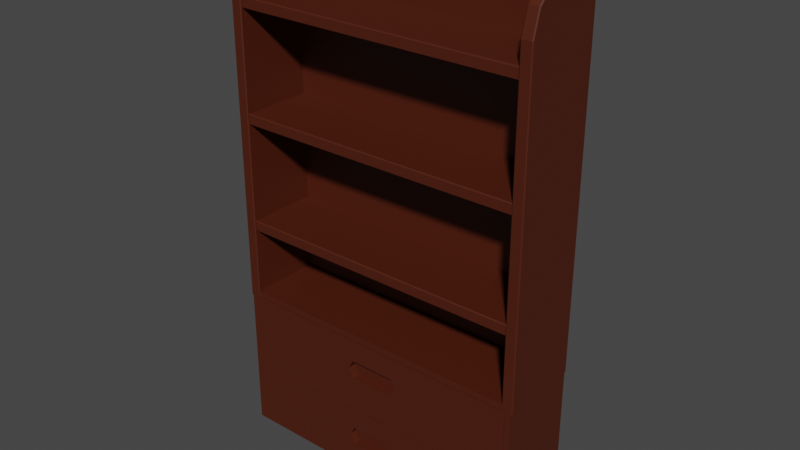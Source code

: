 # Source: SmallBookShelf1.blend  (saved by Blender 3.2.14; exported with 4.5.12 LTS)
import bpy
from mathutils import Matrix  # noqa: F401  (used for matrix-valued properties, if any)

bpy.ops.wm.read_factory_settings(use_empty=True)
scene = bpy.context.scene
scene.name = 'Scene'

# ---- collections
col_collection = bpy.data.collections.new('Collection'); scene.collection.children.link(col_collection)

# ---- materials (node trees are filled in below, after node groups)
mat_woodsmallbookshelf1 = bpy.data.materials.new('WoodSmallBookShelf1')
mat_woodsmallbookshelf1.use_transparent_shadow = False
mat_wooddrawer1_smallbookshelf1 = bpy.data.materials.new('WoodDrawer1_SmallBookShelf1')
mat_wooddrawer1_smallbookshelf1.use_transparent_shadow = False
mat_wooddrawer2_smallbookshelf1 = bpy.data.materials.new('WoodDrawer2_SmallBookShelf1')
mat_wooddrawer2_smallbookshelf1.use_transparent_shadow = False

# ---- material node trees
mat_woodsmallbookshelf1.use_nodes = True; mat_woodsmallbookshelf1.node_tree.nodes.clear()
_N = mat_woodsmallbookshelf1.node_tree.nodes; _L = mat_woodsmallbookshelf1.node_tree.links
n0 = _N.new('ShaderNodeBsdfPrincipled'); n0.name = 'Principled BSDF'; n0.location = (10, 300)
n0.distribution = 'GGX'
n0.subsurface_method = 'RANDOM_WALK_SKIN'
n0.inputs[0].default_value = (0.07421, 0.01229, 0.003035, 1.0)
n0.inputs[3].default_value = 1.45
n0.inputs[27].default_value = (0.0, 0.0, 0.0, 1.0)
n0.inputs[28].default_value = 1.0
n1 = _N.new('ShaderNodeOutputMaterial'); n1.name = 'Material Output'; n1.location = (300, 300)
_L.new(n0.outputs[0], n1.inputs[0])
n1.is_active_output = True
mat_wooddrawer1_smallbookshelf1.use_nodes = True; mat_wooddrawer1_smallbookshelf1.node_tree.nodes.clear()
_N = mat_wooddrawer1_smallbookshelf1.node_tree.nodes; _L = mat_wooddrawer1_smallbookshelf1.node_tree.links
n0 = _N.new('ShaderNodeBsdfPrincipled'); n0.name = 'Principled BSDF'; n0.location = (10, 300)
n0.distribution = 'GGX'
n0.subsurface_method = 'RANDOM_WALK_SKIN'
n0.inputs[0].default_value = (0.07421, 0.01229, 0.003035, 1.0)
n0.inputs[3].default_value = 1.45
n0.inputs[27].default_value = (0.0, 0.0, 0.0, 1.0)
n0.inputs[28].default_value = 1.0
n1 = _N.new('ShaderNodeOutputMaterial'); n1.name = 'Material Output'; n1.location = (300, 300)
_L.new(n0.outputs[0], n1.inputs[0])
n1.is_active_output = True
mat_wooddrawer2_smallbookshelf1.use_nodes = True; mat_wooddrawer2_smallbookshelf1.node_tree.nodes.clear()
_N = mat_wooddrawer2_smallbookshelf1.node_tree.nodes; _L = mat_wooddrawer2_smallbookshelf1.node_tree.links
n0 = _N.new('ShaderNodeBsdfPrincipled'); n0.name = 'Principled BSDF'; n0.location = (10, 300)
n0.distribution = 'GGX'
n0.subsurface_method = 'RANDOM_WALK_SKIN'
n0.inputs[0].default_value = (0.07421, 0.01229, 0.003035, 1.0)
n0.inputs[3].default_value = 1.45
n0.inputs[27].default_value = (0.0, 0.0, 0.0, 1.0)
n0.inputs[28].default_value = 1.0
n1 = _N.new('ShaderNodeOutputMaterial'); n1.name = 'Material Output'; n1.location = (300, 300)
_L.new(n0.outputs[0], n1.inputs[0])
n1.is_active_output = True

# ---- world
world_world = bpy.data.worlds.new('World'); scene.world = world_world
world_world.use_nodes = True; world_world.node_tree.nodes.clear()
_N = world_world.node_tree.nodes; _L = world_world.node_tree.links
n0 = _N.new('ShaderNodeOutputWorld'); n0.name = 'World Output'; n0.location = (300, 300)
n1 = _N.new('ShaderNodeBackground'); n1.name = 'Background'; n1.location = (10, 300)
n1.inputs[0].default_value = (0.05088, 0.05088, 0.05088, 1.0)
_L.new(n1.outputs[0], n0.inputs[0])
n0.is_active_output = True
world_world.color = (0.05088, 0.05088, 0.05088)
world_world.use_sun_shadow = False
world_world.sun_shadow_jitter_overblur = 0.0

# ---- meshes
me_cube = bpy.data.meshes.new('Cube')
me_cube.from_pydata([(-0.6259, -0.1462, -1.255), (-0.6259, 0.1903, -1.255), (0.6259, -0.1462, -1.255), (0.6259, 0.1903, -1.255), (-0.6259, -0.1462, -0.6302), (-0.6259, 0.1906, -0.6302), (0.6259, 0.1906, -0.6302), (0.6259, -0.1462, -0.6302), (-0.6259, 0.1903, -0.9428), (0.6259, 0.1903, -0.9428), (0.6259, -0.1462, -0.9428), (-0.6259, -0.1462, -0.9428), (-0.6259, 0.1457, -0.6302), (0.6259, 0.1457, -0.6302), (0.6012, -0.1462, -0.9167), (0.6012, -0.1462, -0.6563), (-0.6012, -0.1462, -0.6563), (-0.6012, -0.1462, -0.9167), (0.6012, -0.1462, -1.229), (0.6012, -0.1462, -0.969), (-0.6012, -0.1462, -0.969), (-0.6012, -0.1462, -1.229), (0.6012, 0.1771, -0.6563), (0.6012, 0.1771, -0.9167), (-0.6012, 0.1771, -0.9167), (-0.6012, 0.1771, -0.6563), (0.6012, 0.1771, -0.969), (0.6012, 0.1771, -1.229), (-0.6012, 0.1771, -1.229), (-0.6012, 0.1771, -0.969), (-0.6304, 0.1836, -0.3178), (0.6304, 0.1836, -0.3178), (-0.6304, 0.1836, -0.3615), (0.6304, 0.1836, -0.3615), (-0.6304, 0.1836, 0.1235), (0.6304, 0.1836, 0.1235), (-0.6304, 0.1836, 0.07974), (0.6304, 0.1836, 0.07974), (-0.6304, 0.1836, 0.5648), (0.6304, 0.1836, 0.5648), (-0.6304, 0.1836, 0.521), (0.6304, 0.1836, 0.521), (0.6259, 0.1457, 0.8418), (-0.6259, 0.1457, 0.8418), (0.6259, 0.1906, 0.8418), (-0.6259, 0.1906, 0.8418), (-0.6304, -0.1411, -0.3213), (-0.6304, -0.1375, -0.3178), (0.6304, -0.1375, -0.3178), (0.6304, -0.1411, -0.3213), (-0.6304, -0.1375, -0.3615), (-0.6304, -0.1411, -0.358), (0.6304, -0.1411, -0.358), (0.6304, -0.1375, -0.3615), (-0.6304, -0.1411, 0.12), (-0.6304, -0.1375, 0.1235), (0.6304, -0.1375, 0.1235), (0.6304, -0.1411, 0.12), (-0.6304, -0.1375, 0.07974), (-0.6304, -0.1411, 0.08327), (0.6304, -0.1411, 0.08327), (0.6304, -0.1375, 0.07974), (-0.6304, -0.1411, 0.5613), (-0.6304, -0.1375, 0.5648), (0.6304, -0.1375, 0.5648), (0.6304, -0.1411, 0.5613), (-0.6304, -0.1375, 0.521), (-0.6304, -0.1411, 0.5245), (0.6304, -0.1411, 0.5245), (0.6304, -0.1375, 0.521), (0.6326, 0.1849, 0.8387), (0.6291, 0.1884, 0.8422), (0.6326, 0.1849, -0.6545), (0.6291, 0.1884, -0.658), (0.5878, 0.1849, 0.8387), (0.5914, 0.1884, 0.8422), (0.5878, 0.1849, -0.6545), (0.5914, 0.1884, -0.658), (0.6326, -0.1449, -0.6545), (0.6291, -0.1484, -0.658), (0.5878, -0.1449, -0.6545), (0.5914, -0.1484, -0.658), (0.6326, 0.04611, 0.8387), (0.6291, 0.04564, 0.8422), (0.6326, -0.1449, 0.6502), (0.6291, -0.1484, 0.6507), (0.6326, -0.04828, 0.8134), (0.6291, -0.05011, 0.8165), (0.6326, -0.1171, 0.7446), (0.6291, -0.1202, 0.7464), (0.5878, -0.1449, 0.6502), (0.5914, -0.1484, 0.6507), (0.5878, 0.04611, 0.8387), (0.5914, 0.04564, 0.8422), (0.5878, -0.1171, 0.7446), (0.5914, -0.1202, 0.7464), (0.5878, -0.04828, 0.8134), (0.5914, -0.05011, 0.8165), (-0.6326, 0.1849, 0.8387), (-0.6291, 0.1884, 0.8422), (-0.6326, 0.1849, -0.6545), (-0.6291, 0.1884, -0.658), (-0.5878, 0.1849, 0.8387), (-0.5914, 0.1884, 0.8422), (-0.5878, 0.1849, -0.6545), (-0.5914, 0.1884, -0.658), (-0.6326, -0.1449, -0.6545), (-0.6291, -0.1484, -0.658), (-0.5878, -0.1449, -0.6545), (-0.5914, -0.1484, -0.658), (-0.6326, 0.04611, 0.8387), (-0.6291, 0.04564, 0.8422), (-0.6326, -0.1449, 0.6502), (-0.6291, -0.1484, 0.6507), (-0.6326, -0.04828, 0.8134), (-0.6291, -0.05011, 0.8165), (-0.6326, -0.1171, 0.7446), (-0.6291, -0.1202, 0.7464), (-0.5878, -0.1449, 0.6502), (-0.5914, -0.1484, 0.6507), (-0.5878, 0.04611, 0.8387), (-0.5914, 0.04564, 0.8422), (-0.5878, -0.1171, 0.7446), (-0.5914, -0.1202, 0.7464), (-0.5878, -0.04828, 0.8134), (-0.5914, -0.05011, 0.8165)], [], [(6, 44, 42, 13), (1, 3, 2, 0), (7, 6, 5, 4), (20, 21, 28, 29), (9, 6, 7, 10), (8, 5, 6, 9), (11, 4, 5, 8), (0, 11, 8, 1), (1, 8, 9, 3), (3, 9, 10, 2), (15, 16, 25, 22), (12, 43, 45, 5), (31, 30, 47, 48), (5, 45, 44, 6), (13, 42, 43, 12), (10, 7, 15, 14), (7, 4, 16, 15), (4, 11, 17, 16), (11, 10, 14, 17), (2, 10, 19, 18), (10, 11, 20, 19), (11, 0, 21, 20), (0, 2, 18, 21), (23, 22, 25, 24), (27, 26, 29, 28), (14, 15, 22, 23), (21, 18, 27, 28), (16, 17, 24, 25), (17, 14, 23, 24), (19, 20, 29, 26), (18, 19, 26, 27), (32, 30, 31, 33), (30, 32, 50, 51, 46, 47), (32, 33, 53, 50), (51, 52, 49, 46), (35, 34, 55, 56), (33, 31, 48, 49, 52, 53), (36, 34, 35, 37), (34, 36, 58, 59, 54, 55), (36, 37, 61, 58), (59, 60, 57, 54), (39, 38, 63, 64), (37, 35, 56, 57, 60, 61), (40, 38, 39, 41), (38, 40, 66, 67, 62, 63), (40, 41, 69, 66), (67, 68, 65, 62), (72, 70, 82, 86, 88, 84, 78), (41, 39, 64, 65, 68, 69), (71, 75, 93, 83), (77, 73, 79, 81), (74, 76, 80, 90, 94, 96, 92), (83, 93, 97, 87), (91, 81, 79, 85), (89, 95, 91, 85), (100, 106, 112, 116, 114, 110, 98), (87, 97, 95, 89), (75, 71, 73, 77), (99, 111, 121, 103), (105, 109, 107, 101), (102, 120, 124, 122, 118, 108, 104), (111, 115, 125, 121), (119, 113, 107, 109), (117, 113, 119, 123), (115, 117, 123, 125), (103, 105, 101, 99), (44, 45, 43, 42), (46, 49, 48, 47), (50, 53, 52, 51), (54, 57, 56, 55), (58, 61, 60, 59), (62, 65, 64, 63), (66, 69, 68, 67), (70, 72, 73, 71), (75, 77, 76, 74), (72, 78, 79, 73), (80, 76, 77, 81), (86, 82, 83, 87), (92, 96, 97, 93), (88, 86, 87, 89), (96, 94, 95, 97), (84, 88, 89, 85), (94, 90, 91, 95), (71, 83, 82, 70), (85, 79, 78, 84), (90, 80, 81, 91), (74, 92, 93, 75), (99, 101, 100, 98), (102, 104, 105, 103), (101, 107, 106, 100), (109, 105, 104, 108), (115, 111, 110, 114), (121, 125, 124, 120), (117, 115, 114, 116), (125, 123, 122, 124), (113, 117, 116, 112), (123, 119, 118, 122), (98, 110, 111, 99), (112, 106, 107, 113), (119, 109, 108, 118), (103, 121, 120, 102)])
_uv = me_cube.uv_layers.new(name='UVMap')
_uv.uv.foreach_set('vector', [0.0, 0.0, 0.0, 0.0, 0.0, 0.0, 0.0, 0.0, 0.125, 0.5, 0.375, 0.5, 0.375, 0.75, 0.125, 0.75, 0.0, 0.0, 0.0, 0.0, 0.0, 0.0, 0.0, 0.0, 0.4094, 0.9951, 0.3781, 0.9951, 0.3781, 0.9951, 0.4094, 0.9951, 0.4125, 0.5, 0.45, 0.5, 0.45, 0.75, 0.4125, 0.75, 0.4125, 0.25, 0.45, 0.25, 0.45, 0.5, 0.4125, 0.5, 0.4125, 0.0, 0.45, 0.0, 0.45, 0.25, 0.4125, 0.25, 0.375, 0.0, 0.4125, 0.0, 0.4125, 0.25, 0.375, 0.25, 0.375, 0.25, 0.4125, 0.25, 0.4125, 0.5, 0.375, 0.5, 0.375, 0.5, 0.4125, 0.5, 0.4125, 0.75, 0.375, 0.75, 0.4469, 0.7549, 0.4469, 0.9951, 0.4469, 0.9951, 0.4469, 0.7549, 0.0, 0.0, 0.0, 0.0, 0.0, 0.0, 0.0, 0.0, 0.625, 0.5, 0.625, 0.25, 0.625, 0.25, 0.625, 0.5, 0.45, 0.25, 0.45, 0.25, 0.45, 0.5, 0.45, 0.5, 0.0, 0.0, 0.0, 0.0, 0.0, 0.0, 0.0, 0.0, 0.4125, 0.75, 0.45, 0.75, 0.4469, 0.7549, 0.4156, 0.7549, 0.45, 0.75, 0.45, 1.0, 0.4469, 0.9951, 0.4469, 0.7549, 0.45, 1.0, 0.4125, 1.0, 0.4156, 0.9951, 0.4469, 0.9951, 0.4125, 1.0, 0.4125, 0.75, 0.4156, 0.7549, 0.4156, 0.9951, 0.375, 0.75, 0.4125, 0.75, 0.4094, 0.7549, 0.3781, 0.7549, 0.4125, 0.75, 0.4125, 1.0, 0.4094, 0.9951, 0.4094, 0.7549, 0.4125, 1.0, 0.375, 1.0, 0.3781, 0.9951, 0.4094, 0.9951, 0.375, 1.0, 0.375, 0.75, 0.3781, 0.7549, 0.3781, 0.9951, 0.4156, 0.7549, 0.4469, 0.7549, 0.4469, 0.9951, 0.4156, 0.9951, 0.3781, 0.7549, 0.4094, 0.7549, 0.4094, 0.9951, 0.3781, 0.9951, 0.4156, 0.7549, 0.4469, 0.7549, 0.4469, 0.7549, 0.4156, 0.7549, 0.3781, 0.9951, 0.3781, 0.7549, 0.3781, 0.7549, 0.3781, 0.9951, 0.4469, 0.9951, 0.4156, 0.9951, 0.4156, 0.9951, 0.4469, 0.9951, 0.4156, 0.9951, 0.4156, 0.7549, 0.4156, 0.7549, 0.4156, 0.9951, 0.4094, 0.7549, 0.4094, 0.9951, 0.4094, 0.9951, 0.4094, 0.7549, 0.3781, 0.7549, 0.4094, 0.7549, 0.4094, 0.7549, 0.3781, 0.7549, 0.45, 0.25, 0.625, 0.25, 0.625, 0.5, 0.45, 0.5, 0.625, 0.25, 0.45, 0.25, 0.45, 0.25, 0.4641, 0.25, 0.6109, 0.25, 0.625, 0.25, 0.45, 0.25, 0.45, 0.5, 0.45, 0.5, 0.45, 0.25, 0.4641, 0.25, 0.4641, 0.5, 0.6109, 0.5, 0.6109, 0.25, 0.625, 0.5, 0.625, 0.25, 0.625, 0.25, 0.625, 0.5, 0.45, 0.5, 0.625, 0.5, 0.625, 0.5, 0.6109, 0.5, 0.4641, 0.5, 0.45, 0.5, 0.45, 0.25, 0.625, 0.25, 0.625, 0.5, 0.45, 0.5, 0.625, 0.25, 0.45, 0.25, 0.45, 0.25, 0.4641, 0.25, 0.6109, 0.25, 0.625, 0.25, 0.45, 0.25, 0.45, 0.5, 0.45, 0.5, 0.45, 0.25, 0.4641, 0.25, 0.4641, 0.5, 0.6109, 0.5, 0.6109, 0.25, 0.625, 0.5, 0.625, 0.25, 0.625, 0.25, 0.625, 0.5, 0.45, 0.5, 0.625, 0.5, 0.625, 0.5, 0.6109, 0.5, 0.4641, 0.5, 0.45, 0.5, 0.45, 0.25, 0.625, 0.25, 0.625, 0.5, 0.45, 0.5, 0.625, 0.25, 0.45, 0.25, 0.45, 0.25, 0.4641, 0.25, 0.6109, 0.25, 0.625, 0.25, 0.45, 0.25, 0.45, 0.5, 0.45, 0.5, 0.45, 0.25, 0.4641, 0.25, 0.4641, 0.5, 0.6109, 0.5, 0.6109, 0.25, 0.625, 0.4994, 0.625, 0.2506, 0.625, 0.2505, 0.625, 0.2521, 0.625, 0.2662, 0.625, 0.282, 0.625, 0.4994, 0.45, 0.5, 0.625, 0.5, 0.625, 0.5, 0.6109, 0.5, 0.4641, 0.5, 0.45, 0.5, 0.6112, 0.25, 0.4638, 0.25, 0.4638, 0.25, 0.6112, 0.25, 0.4638, 0.5, 0.6112, 0.5, 0.6112, 0.5, 0.4638, 0.5, 0.45, 0.2506, 0.45, 0.4994, 0.45, 0.4994, 0.45, 0.282, 0.45, 0.2662, 0.45, 0.2521, 0.45, 0.2505, 0.6112, 0.25, 0.4638, 0.25, 0.4638, 0.2514, 0.6112, 0.2514, 0.4638, 0.2819, 0.4638, 0.5, 0.6112, 0.5, 0.6112, 0.2819, 0.6112, 0.266, 0.4638, 0.266, 0.4638, 0.2819, 0.6112, 0.2819, 0.625, 0.4994, 0.625, 0.4994, 0.625, 0.282, 0.625, 0.2662, 0.625, 0.2521, 0.625, 0.2505, 0.625, 0.2506, 0.6112, 0.2514, 0.4638, 0.2514, 0.4638, 0.266, 0.6112, 0.266, 0.4638, 0.25, 0.6112, 0.25, 0.6112, 0.5, 0.4638, 0.5, 0.6112, 0.25, 0.6112, 0.25, 0.4638, 0.25, 0.4638, 0.25, 0.4638, 0.5, 0.4638, 0.5, 0.6112, 0.5, 0.6112, 0.5, 0.45, 0.2506, 0.45, 0.2505, 0.45, 0.2521, 0.45, 0.2662, 0.45, 0.282, 0.45, 0.4994, 0.45, 0.4994, 0.6112, 0.25, 0.6112, 0.2514, 0.4638, 0.2514, 0.4638, 0.25, 0.4638, 0.2819, 0.6112, 0.2819, 0.6112, 0.5, 0.4638, 0.5, 0.6112, 0.266, 0.6112, 0.2819, 0.4638, 0.2819, 0.4638, 0.266, 0.6112, 0.2514, 0.6112, 0.266, 0.4638, 0.266, 0.4638, 0.2514, 0.4638, 0.25, 0.4638, 0.5, 0.6112, 0.5, 0.6112, 0.25, 0.0, 0.0, 0.0, 0.0, 0.0, 0.0, 0.0, 0.0, 0.6109, 0.25, 0.6109, 0.5, 0.625, 0.5, 0.625, 0.25, 0.45, 0.25, 0.45, 0.5, 0.4641, 0.5, 0.4641, 0.25, 0.6109, 0.25, 0.6109, 0.5, 0.625, 0.5, 0.625, 0.25, 0.45, 0.25, 0.45, 0.5, 0.4641, 0.5, 0.4641, 0.25, 0.6109, 0.25, 0.6109, 0.5, 0.625, 0.5, 0.625, 0.25, 0.45, 0.25, 0.45, 0.5, 0.4641, 0.5, 0.4641, 0.25, 0.625, 0.2506, 0.625, 0.4994, 0.6112, 0.5, 0.6112, 0.25, 0.4638, 0.25, 0.4638, 0.5, 0.45, 0.4994, 0.45, 0.2506, 0.625, 0.4994, 0.625, 0.4994, 0.6112, 0.5, 0.6112, 0.5, 0.45, 0.4994, 0.45, 0.4994, 0.4638, 0.5, 0.4638, 0.5, 0.625, 0.2521, 0.625, 0.2505, 0.6112, 0.25, 0.6112, 0.2514, 0.45, 0.2505, 0.45, 0.2521, 0.4638, 0.2514, 0.4638, 0.25, 0.625, 0.2662, 0.625, 0.2521, 0.6112, 0.2514, 0.6112, 0.266, 0.45, 0.2521, 0.45, 0.2662, 0.4638, 0.266, 0.4638, 0.2514, 0.625, 0.282, 0.625, 0.2662, 0.6112, 0.266, 0.6112, 0.2819, 0.45, 0.2662, 0.45, 0.282, 0.4638, 0.2819, 0.4638, 0.266, 0.6112, 0.25, 0.6112, 0.25, 0.625, 0.2505, 0.625, 0.2506, 0.6112, 0.2819, 0.6112, 0.5, 0.625, 0.4994, 0.625, 0.282, 0.45, 0.282, 0.45, 0.4994, 0.4638, 0.5, 0.4638, 0.2819, 0.45, 0.2506, 0.45, 0.2505, 0.4638, 0.25, 0.4638, 0.25, 0.6112, 0.25, 0.6112, 0.5, 0.625, 0.4994, 0.625, 0.2506, 0.45, 0.2506, 0.45, 0.4994, 0.4638, 0.5, 0.4638, 0.25, 0.6112, 0.5, 0.6112, 0.5, 0.625, 0.4994, 0.625, 0.4994, 0.4638, 0.5, 0.4638, 0.5, 0.45, 0.4994, 0.45, 0.4994, 0.6112, 0.2514, 0.6112, 0.25, 0.625, 0.2505, 0.625, 0.2521, 0.4638, 0.25, 0.4638, 0.2514, 0.45, 0.2521, 0.45, 0.2505, 0.6112, 0.266, 0.6112, 0.2514, 0.625, 0.2521, 0.625, 0.2662, 0.4638, 0.2514, 0.4638, 0.266, 0.45, 0.2662, 0.45, 0.2521, 0.6112, 0.2819, 0.6112, 0.266, 0.625, 0.2662, 0.625, 0.282, 0.4638, 0.266, 0.4638, 0.2819, 0.45, 0.282, 0.45, 0.2662, 0.625, 0.2506, 0.625, 0.2505, 0.6112, 0.25, 0.6112, 0.25, 0.625, 0.282, 0.625, 0.4994, 0.6112, 0.5, 0.6112, 0.2819, 0.4638, 0.2819, 0.4638, 0.5, 0.45, 0.4994, 0.45, 0.282, 0.4638, 0.25, 0.4638, 0.25, 0.45, 0.2505, 0.45, 0.2506])
me_cube.materials.append(mat_woodsmallbookshelf1)
me_cube.update()
me_cube_011 = bpy.data.meshes.new('Cube.011')
me_cube_011.from_pydata([(0.6004, -0.09829, 0.1278), (0.6004, -0.09829, -0.1304), (-0.6004, -0.09829, -0.1304), (-0.09219, -0.06962, -0.03941), (-0.6004, -0.09829, 0.1278), (-0.09219, -0.06962, 0.03678), (0.09219, -0.06962, -0.03941), (0.09219, -0.06962, 0.03678), (0.6004, 0.2242, 0.1278), (0.6004, 0.2242, -0.1304), (-0.1131, -0.06962, -0.001317), (-0.6004, 0.2242, -0.1304), (0.1131, -0.06962, -0.001317), (-0.6004, 0.2242, 0.1278), (-0.09219, -0.09829, 0.03678), (0.1131, -0.09829, -0.001317), (0.09219, -0.09829, 0.03678), (-0.1131, -0.09829, -0.001317), (0.09219, -0.09829, -0.03941), (-0.09219, -0.09829, -0.03941), (0.5662, -0.06212, 0.1278), (0.5662, 0.188, 0.1278), (-0.5662, 0.188, 0.1278), (-0.5662, -0.06212, 0.1278), (0.5662, -0.06212, -0.1212), (0.5662, 0.188, -0.1212), (-0.5662, -0.06212, -0.1212), (-0.5662, 0.188, -0.1212)], [], [(16, 15, 1, 0, 4, 17, 14), (17, 4, 2, 1, 15, 18, 19), (9, 11, 13, 8), (2, 11, 9, 1), (22, 23, 26, 27), (1, 9, 8, 0), (4, 13, 11, 2), (10, 5, 14, 17), (10, 12, 7, 5), (7, 12, 15, 16), (18, 6, 3, 19), (14, 5, 7, 16), (12, 6, 18, 15), (3, 6, 12, 10), (3, 10, 17, 19), (0, 8, 21, 20), (8, 13, 22, 21), (13, 4, 23, 22), (4, 0, 20, 23), (24, 25, 27, 26), (23, 20, 24, 26), (21, 22, 27, 25), (20, 21, 25, 24)])
_uv = me_cube_011.uv_layers.new(name='UVMap')
_uv.uv.foreach_set('vector', [0.4359, 0.8566, 0.4313, 0.8524, 0.4156, 0.7549, 0.4469, 0.7549, 0.4469, 0.9951, 0.4313, 0.8976, 0.4359, 0.8934, 0.4313, 0.8976, 0.4469, 0.9951, 0.4156, 0.9951, 0.4156, 0.7549, 0.4313, 0.8524, 0.4266, 0.8566, 0.4266, 0.8934, 0.4156, 0.7549, 0.4156, 0.9951, 0.4469, 0.9951, 0.4469, 0.7549, 0.4156, 0.9951, 0.4156, 0.9951, 0.4156, 0.7549, 0.4156, 0.7549, 0.4469, 0.9882, 0.4469, 0.9882, 0.4469, 0.9882, 0.4469, 0.9882, 0.4156, 0.7549, 0.4156, 0.7549, 0.4469, 0.7549, 0.4469, 0.7549, 0.4469, 0.9951, 0.4469, 0.9951, 0.4156, 0.9951, 0.4156, 0.9951, 0.5, 0.25, 0.625, 0.25, 0.625, 0.02104, 0.5, 0.02104, 0.5, 0.25, 0.5, 0.5, 0.625, 0.5, 0.625, 0.25, 0.625, 0.5, 0.5, 0.5, 0.5, 0.729, 0.625, 0.729, 0.375, 0.729, 0.375, 0.5, 0.125, 0.5, 0.125, 0.729, 0.875, 0.729, 0.875, 0.5, 0.625, 0.5, 0.625, 0.729, 0.5, 0.5, 0.375, 0.5, 0.375, 0.729, 0.5, 0.729, 0.375, 0.25, 0.375, 0.5, 0.5, 0.5, 0.5, 0.25, 0.375, 0.25, 0.5, 0.25, 0.5, 0.02104, 0.375, 0.02104, 0.4469, 0.7549, 0.4469, 0.7549, 0.4469, 0.7618, 0.4469, 0.7618, 0.4469, 0.7549, 0.4469, 0.9951, 0.4469, 0.9882, 0.4469, 0.7618, 0.4469, 0.9951, 0.4469, 0.9951, 0.4469, 0.9882, 0.4469, 0.9882, 0.4469, 0.9951, 0.4469, 0.7549, 0.4469, 0.7618, 0.4469, 0.9882, 0.4469, 0.7618, 0.4469, 0.7618, 0.4469, 0.9882, 0.4469, 0.9882, 0.4469, 0.9882, 0.4469, 0.7618, 0.4469, 0.7618, 0.4469, 0.9882, 0.4469, 0.7618, 0.4469, 0.9882, 0.4469, 0.9882, 0.4469, 0.7618, 0.4469, 0.7618, 0.4469, 0.7618, 0.4469, 0.7618, 0.4469, 0.7618])
me_cube_011.materials.append(mat_wooddrawer1_smallbookshelf1)
me_cube_011.update()
me_cube_012 = bpy.data.meshes.new('Cube.012')
me_cube_012.from_pydata([(-0.09219, -0.07227, -0.03941), (-0.09219, -0.07227, 0.03678), (0.09219, -0.07227, -0.03941), (0.6004, -0.09756, 0.1278), (0.09219, -0.07227, 0.03678), (0.6004, -0.09756, -0.1304), (-0.6004, -0.09756, -0.1304), (-0.1131, -0.07227, -0.001317), (0.1131, -0.07227, -0.001317), (-0.6004, -0.09756, 0.1278), (0.6004, 0.2249, 0.1278), (0.6004, 0.2249, -0.1304), (-0.6004, 0.2249, -0.1304), (-0.6004, 0.2249, 0.1278), (-0.09219, -0.09756, 0.03678), (0.1131, -0.09756, -0.001317), (0.09219, -0.09756, 0.03678), (-0.1131, -0.09756, -0.001317), (0.09219, -0.09756, -0.03941), (-0.09219, -0.09756, -0.03941), (0.5662, -0.06139, 0.1278), (0.5662, 0.1888, 0.1278), (-0.5662, 0.1888, 0.1278), (-0.5662, -0.06139, 0.1278), (0.5662, -0.06139, -0.1212), (0.5662, 0.1888, -0.1212), (-0.5662, -0.06139, -0.1212), (-0.5662, 0.1888, -0.1212)], [], [(15, 5, 3, 9, 6, 17, 14, 16), (17, 6, 5, 15, 18, 19), (11, 12, 13, 10), (5, 11, 10, 3), (21, 22, 27, 25), (9, 13, 12, 6), (6, 12, 11, 5), (7, 1, 14, 17), (7, 8, 4, 1), (4, 8, 15, 16), (18, 2, 0, 19), (14, 1, 4, 16), (8, 2, 18, 15), (0, 2, 8, 7), (0, 7, 17, 19), (3, 10, 21, 20), (10, 13, 22, 21), (13, 9, 23, 22), (9, 3, 20, 23), (24, 25, 27, 26), (20, 21, 25, 24), (22, 23, 26, 27), (23, 20, 24, 26)])
_uv = me_cube_012.uv_layers.new(name='UVMap')
_uv.uv.foreach_set('vector', [0.3937, 0.8524, 0.3781, 0.7549, 0.4094, 0.7549, 0.4094, 0.9951, 0.3781, 0.9951, 0.3937, 0.8976, 0.3984, 0.8934, 0.3984, 0.8566, 0.3937, 0.8976, 0.3781, 0.9951, 0.3781, 0.7549, 0.3937, 0.8524, 0.3891, 0.8566, 0.3891, 0.8934, 0.3781, 0.7549, 0.3781, 0.9951, 0.4094, 0.9951, 0.4094, 0.7549, 0.3781, 0.7549, 0.3781, 0.7549, 0.4094, 0.7549, 0.4094, 0.7549, 0.4094, 0.7618, 0.4094, 0.9882, 0.4094, 0.9882, 0.4094, 0.7618, 0.4094, 0.9951, 0.4094, 0.9951, 0.3781, 0.9951, 0.3781, 0.9951, 0.3781, 0.9951, 0.3781, 0.9951, 0.3781, 0.7549, 0.3781, 0.7549, 0.5, 0.25, 0.625, 0.25, 0.625, 0.04806, 0.5, 0.04806, 0.5, 0.25, 0.5, 0.5, 0.625, 0.5, 0.625, 0.25, 0.625, 0.5, 0.5, 0.5, 0.5, 0.7019, 0.625, 0.7019, 0.375, 0.7019, 0.375, 0.5, 0.125, 0.5, 0.125, 0.7019, 0.875, 0.7019, 0.875, 0.5, 0.625, 0.5, 0.625, 0.7019, 0.5, 0.5, 0.375, 0.5, 0.375, 0.7019, 0.5, 0.7019, 0.375, 0.25, 0.375, 0.5, 0.5, 0.5, 0.5, 0.25, 0.375, 0.25, 0.5, 0.25, 0.5, 0.04806, 0.375, 0.04806, 0.4094, 0.7549, 0.4094, 0.7549, 0.4094, 0.7618, 0.4094, 0.7618, 0.4094, 0.7549, 0.4094, 0.9951, 0.4094, 0.9882, 0.4094, 0.7618, 0.4094, 0.9951, 0.4094, 0.9951, 0.4094, 0.9882, 0.4094, 0.9882, 0.4094, 0.9951, 0.4094, 0.7549, 0.4094, 0.7618, 0.4094, 0.9882, 0.4094, 0.7618, 0.4094, 0.7618, 0.4094, 0.9882, 0.4094, 0.9882, 0.4094, 0.7618, 0.4094, 0.7618, 0.4094, 0.7618, 0.4094, 0.7618, 0.4094, 0.9882, 0.4094, 0.9882, 0.4094, 0.9882, 0.4094, 0.9882, 0.4094, 0.9882, 0.4094, 0.7618, 0.4094, 0.7618, 0.4094, 0.9882])
me_cube_012.materials.append(mat_wooddrawer2_smallbookshelf1)
me_cube_012.update()

# ---- objects
ob_smallbookshelf1 = bpy.data.objects.new('SmallBookShelf1', me_cube)
ob_drawer1_smallbookshelf1 = bpy.data.objects.new('Drawer1_SmallBookShelf1', me_cube_011)
ob_drawer2_smallbookshelf1 = bpy.data.objects.new('Drawer2_SmallBookShelf1', me_cube_012)

# ---- transforms, parenting, visibility, modifiers, constraints
ob_smallbookshelf1.location = (2.397e-08, 0.01785, 0.3437)
ob_drawer1_smallbookshelf1.location = (-4.179e-08, -0.03112, -0.4428)
ob_drawer2_smallbookshelf1.location = (-4.179e-08, -0.03112, -0.7555)

# ---- collection membership
col_collection.objects.link(ob_smallbookshelf1)
col_collection.objects.link(ob_drawer1_smallbookshelf1)
col_collection.objects.link(ob_drawer2_smallbookshelf1)

# ---- scene / render settings (as saved in the file)
scene.frame_start = 1; scene.frame_end = 250; scene.frame_set(0)
scene.render.engine = 'BLENDER_EEVEE_NEXT'
scene.cycles.sampling_pattern = 'TABULATED_SOBOL'
scene.cycles.use_light_tree = False
scene.eevee.use_gtao = True
scene.eevee.gtao_distance = 0.71
scene.view_settings.view_transform = 'Filmic'
bpy.context.view_layer.update()

# ---- added for rendering (the .blend has no active camera and no usable light): camera, sun
cam_auto = bpy.data.cameras.new('AutoCamera')
cam_auto.lens = 50.0
cam_auto.sensor_width = 36.0
cam_auto.clip_end = 1000.0
ob_auto_camera = bpy.data.objects.new('AutoCamera', cam_auto)
scene.collection.objects.link(ob_auto_camera)
ob_auto_camera.location = (2.28813, -2.70682, 1.96754)
ob_auto_camera.rotation_euler = (1.09748, -7.21219e-08, 0.694738)
scene.camera = ob_auto_camera
light_auto_sun = bpy.data.lights.new('AutoSun', 'SUN')
light_auto_sun.energy = 3.0
light_auto_sun.angle = 0.0523599
ob_auto_sun = bpy.data.objects.new('AutoSun', light_auto_sun)
scene.collection.objects.link(ob_auto_sun)
ob_auto_sun.rotation_euler = (0.872665, 0.174533, 0.523599)
bpy.context.view_layer.update()
